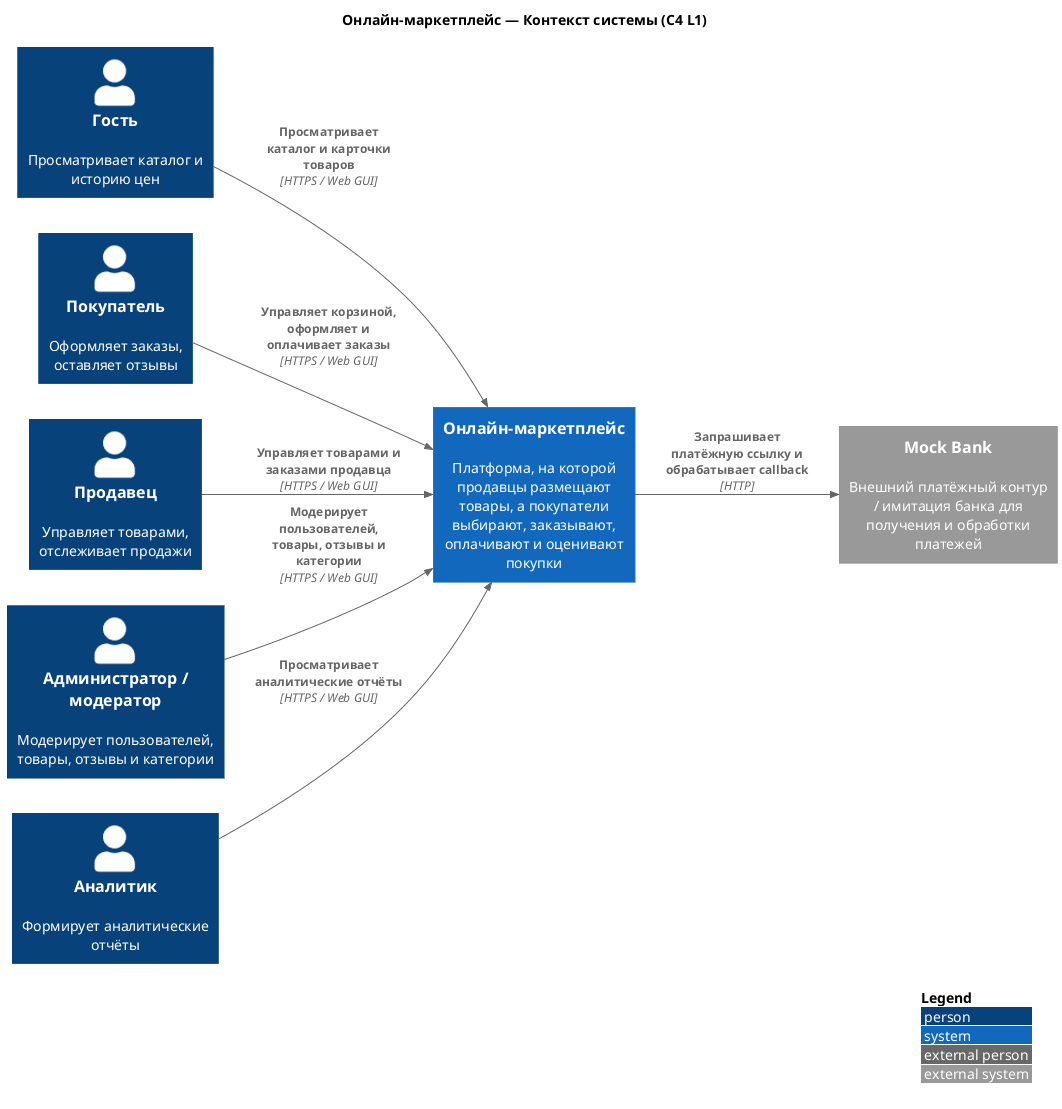

The diagram above was rendered by PlantUML. Its source (embedded in the PNG):
@startuml C4_L1
!include <C4/C4_Context>

LAYOUT_LEFT_RIGHT()

title Онлайн-маркетплейс — Контекст системы (C4 L1)

Person(guest, "Гость", "Просматривает каталог и историю цен")
Person(buyer, "Покупатель", "Оформляет заказы, оставляет отзывы")
Person(seller, "Продавец", "Управляет товарами, отслеживает продажи")
Person(admin, "Администратор / модератор", "Модерирует пользователей, товары, отзывы и категории")
Person(analyst, "Аналитик", "Формирует аналитические отчёты")

System(marketplace, "Онлайн-маркетплейс", "Платформа, на которой продавцы размещают товары, а покупатели выбирают, заказывают, оплачивают и оценивают покупки")

System_Ext(bank, "Mock Bank", "Внешний платёжный контур / имитация банка для получения и обработки платежей")

Rel(guest, marketplace, "Просматривает каталог и карточки товаров", "HTTPS / Web GUI")
Rel(buyer, marketplace, "Управляет корзиной, оформляет и оплачивает заказы", "HTTPS / Web GUI")
Rel(seller, marketplace, "Управляет товарами и заказами продавца", "HTTPS / Web GUI")
Rel(admin, marketplace, "Модерирует пользователей, товары, отзывы и категории", "HTTPS / Web GUI")
Rel(analyst, marketplace, "Просматривает аналитические отчёты", "HTTPS / Web GUI")
Rel(marketplace, bank, "Запрашивает платёжную ссылку и обрабатывает callback", "HTTP")

LAYOUT_WITH_LEGEND()

@enduml